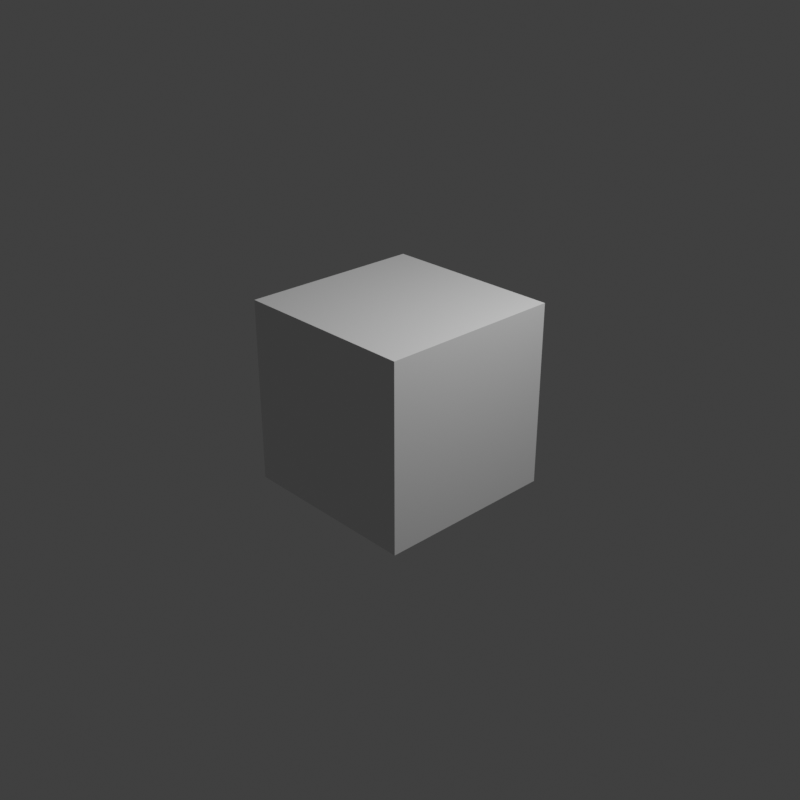 # Source: animation.blend  (saved by Blender 2.83.19; exported with 4.5.12 LTS)
import bpy
from mathutils import Matrix  # noqa: F401  (used for matrix-valued properties, if any)

bpy.ops.wm.read_factory_settings(use_empty=True)
scene = bpy.context.scene
scene.name = 'Scene'

# ---- collections
col_collection = bpy.data.collections.new('Collection'); scene.collection.children.link(col_collection)

# ---- materials (node trees are filled in below, after node groups)
mat_material = bpy.data.materials.new('Material')
mat_material.alpha_threshold = 0.0
mat_material.use_transparent_shadow = False
mat_material.line_color = (0.0, 0.0, 0.0, 1.0)

# ---- material node trees
mat_material.use_nodes = True; mat_material.node_tree.nodes.clear()
_N = mat_material.node_tree.nodes; _L = mat_material.node_tree.links
n0 = _N.new('ShaderNodeOutputMaterial'); n0.name = 'Material Output'; n0.location = (300, 300)
n1 = _N.new('ShaderNodeBsdfPrincipled'); n1.name = 'Principled BSDF'; n1.location = (10, 300)
n1.distribution = 'GGX'
n1.subsurface_method = 'BURLEY'
n1.inputs[2].default_value = 0.4
n1.inputs[3].default_value = 1.45
n1.inputs[27].default_value = (0.0, 0.0, 0.0, 1.0)
n1.inputs[28].default_value = 1.0
_L.new(n1.outputs[0], n0.inputs[0])
n0.is_active_output = True

# ---- world
world_world = bpy.data.worlds.new('World'); scene.world = world_world
world_world.use_nodes = True; world_world.node_tree.nodes.clear()
_N = world_world.node_tree.nodes; _L = world_world.node_tree.links
n0 = _N.new('ShaderNodeOutputWorld'); n0.name = 'World Output'; n0.location = (300, 300)
n1 = _N.new('ShaderNodeBackground'); n1.name = 'Background'; n1.location = (10, 300)
n1.inputs[0].default_value = (0.05088, 0.05088, 0.05088, 1.0)
_L.new(n1.outputs[0], n0.inputs[0])
n0.is_active_output = True
world_world.color = (0.05088, 0.05088, 0.05088)
world_world.use_sun_shadow = False
world_world.sun_shadow_jitter_overblur = 0.0

# ---- cameras
cam_camera = bpy.data.cameras.new('Camera')
cam_camera.clip_end = 100.0
cam_camera.ortho_scale = 7.314

# ---- lights
light_light = bpy.data.lights.new('Light', 'POINT')
light_light.transmission_factor = 0.0
light_light.energy = 1000.0
light_light.shadow_soft_size = 0.1
light_light.shadow_maximum_resolution = 0.006
light_light.use_absolute_resolution = True

# ---- meshes
me_cube = bpy.data.meshes.new('Cube')
me_cube.from_pydata([(1.0, 1.0, 1.0), (1.0, 1.0, -1.0), (1.0, -1.0, 1.0), (1.0, -1.0, -1.0), (-1.0, 1.0, 1.0), (-1.0, 1.0, -1.0), (-1.0, -1.0, 1.0), (-1.0, -1.0, -1.0)], [], [(0, 4, 6, 2), (3, 2, 6, 7), (7, 6, 4, 5), (5, 1, 3, 7), (1, 0, 2, 3), (5, 4, 0, 1)])
_uv = me_cube.uv_layers.new(name='UVMap')
_uv.uv.foreach_set('vector', [0.625, 0.5, 0.875, 0.5, 0.875, 0.75, 0.625, 0.75, 0.375, 0.75, 0.625, 0.75, 0.625, 1.0, 0.375, 1.0, 0.375, 0.0, 0.625, 0.0, 0.625, 0.25, 0.375, 0.25, 0.125, 0.5, 0.375, 0.5, 0.375, 0.75, 0.125, 0.75, 0.375, 0.5, 0.625, 0.5, 0.625, 0.75, 0.375, 0.75, 0.375, 0.25, 0.625, 0.25, 0.625, 0.5, 0.375, 0.5])
me_cube.materials.append(mat_material)
me_cube.use_remesh_preserve_volume = False
me_cube.use_remesh_preserve_attributes = False
me_cube.use_mirror_vertex_groups = False
me_cube.update()

# ---- objects
ob_cube = bpy.data.objects.new('Cube', me_cube)
ob_light = bpy.data.objects.new('Light', light_light)
ob_camera = bpy.data.objects.new('Camera', cam_camera)

# ---- transforms, parenting, visibility, modifiers, constraints
ob_cube.location = (0.0, 0.0, 0.0)
ob_cube.lock_rotations_4d = False
ob_cube.empty_display_type = 'ARROWS'
ob_cube.lineart.crease_threshold = 0.0
ob_light.location = (4.076, 1.005, 5.904)
ob_light.rotation_euler = (0.6503, 0.05522, 1.866)
ob_light.lock_rotations_4d = False
ob_light.empty_display_type = 'ARROWS'
ob_light.color = (0.0, 0.0, 0.0, 0.0)
ob_light.lineart.crease_threshold = 0.0
ob_camera.location = (7.359, -6.926, 4.958)
ob_camera.rotation_euler = (1.109, 0.0, 0.8149)
ob_camera.lock_rotations_4d = False
ob_camera.empty_display_type = 'ARROWS'
ob_camera.color = (0.0, 0.0, 0.0, 0.0)
ob_camera.display_type = 'WIRE'
ob_camera.lineart.crease_threshold = 0.0

# ---- collection membership
col_collection.objects.link(ob_cube)
col_collection.objects.link(ob_light)
col_collection.objects.link(ob_camera)

# ---- scene / render settings (as saved in the file)
scene.camera = ob_camera
scene.frame_start = 1; scene.frame_end = 59; scene.frame_set(12)
scene.render.engine = 'BLENDER_EEVEE_NEXT'
scene.render.image_settings.file_format = 'FFMPEG'
scene.render.image_settings.color_mode = 'RGB'
scene.render.resolution_x = 1080
scene.render.fps = 30
scene.render.fps_base = 1.001
scene.cycles.use_denoising = False
scene.cycles.samples = 128
scene.cycles.sampling_pattern = 'TABULATED_SOBOL'
scene.cycles.use_adaptive_sampling = False
scene.cycles.use_light_tree = False
scene.view_settings.view_transform = 'Standard'
bpy.context.view_layer.update()

